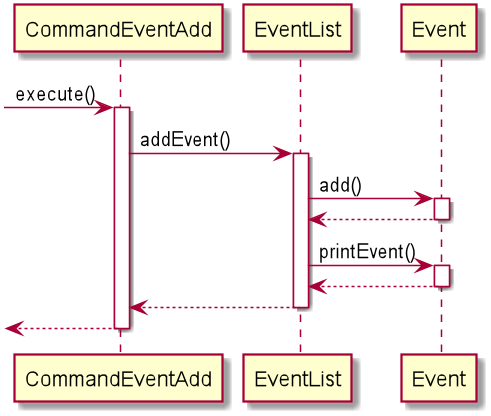

The diagram above was rendered by PlantUML. Its source (embedded in the PNG):
@startuml
 -> CommandEventAdd: execute()


activate CommandEventAdd
CommandEventAdd -> EventList: addEvent()
activate EventList
EventList -> Event: add()
activate Event
return
EventList -> Event : printEvent()
activate Event
return
return
return
deactivate CommandEventAdd




@enduml